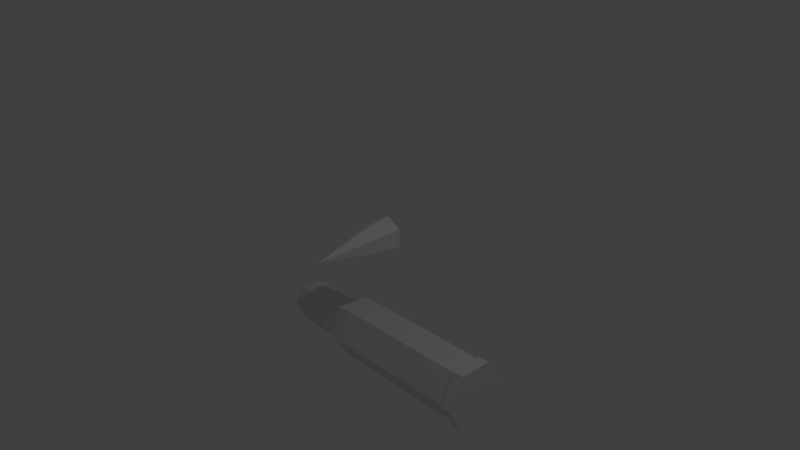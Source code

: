 # Source: ammunition.blend  (saved by Blender 2.69.0; exported with 4.5.12 LTS)
import bpy
from mathutils import Matrix  # noqa: F401  (used for matrix-valued properties, if any)

bpy.ops.wm.read_factory_settings(use_empty=True)
scene = bpy.context.scene
scene.name = 'Scene'

# ---- collections
col_collection_1 = bpy.data.collections.new('Collection 1'); scene.collection.children.link(col_collection_1)

# ---- materials (node trees are filled in below, after node groups)
mat_gatling_shell = bpy.data.materials.new('gatling shell')
mat_gatling_shell.alpha_threshold = 0.0
mat_gatling_shell.use_transparent_shadow = False
mat_gatling_shell.roughness = 0.5
mat_gatling_shell.line_color = (0.0, 0.0, 0.0, 1.0)
mat_gatling_bullet = bpy.data.materials.new('gatling bullet')
mat_gatling_bullet.alpha_threshold = 0.0
mat_gatling_bullet.use_transparent_shadow = False
mat_gatling_bullet.roughness = 0.5
mat_gatling_bullet.line_color = (0.0, 0.0, 0.0, 1.0)

# ---- material node trees

# ---- world
world_world = bpy.data.worlds.new('World'); scene.world = world_world
world_world.color = (0.05088, 0.05088, 0.05088)
world_world.use_sun_shadow = False
world_world.sun_shadow_jitter_overblur = 0.0
world_world.cycles.sampling_method = 'MANUAL'
world_world.cycles.sample_map_resolution = 256

# ---- cameras
cam_camera = bpy.data.cameras.new('Camera')
cam_camera.clip_end = 100.0
cam_camera.lens = 35.0
cam_camera.sensor_width = 32.0
cam_camera.sensor_height = 18.0
cam_camera.ortho_scale = 7.314
cam_camera.dof.focus_distance = 0.0
cam_camera.dof.aperture_fstop = 128.0

# ---- lights
light_lamp = bpy.data.lights.new('Lamp', 'POINT')
light_lamp.transmission_factor = 0.0
light_lamp.cutoff_distance = 30.0
light_lamp.energy = 100.0
light_lamp.shadow_buffer_clip_start = 1.001
light_lamp.shadow_soft_size = 0.1
light_lamp.shadow_maximum_resolution = 0.006
light_lamp.use_absolute_resolution = True
light_lamp.cycles.use_multiple_importance_sampling = False

# ---- meshes
me_cylinder = bpy.data.meshes.new('Cylinder')
me_cylinder.from_pydata([(1.807, -0.4593, -1.268), (-1.433, -0.2557, -1.268), (1.807, -0.2296, -1.666), (-1.433, -0.1279, -1.49), (1.807, 0.2296, -1.666), (-1.433, 0.1279, -1.49), (1.807, 0.4593, -1.268), (-1.433, 0.2557, -1.268), (1.807, 0.2296, -0.8705), (-1.433, 0.1279, -1.047), (1.807, -0.2296, -0.8705), (-1.433, -0.1279, -1.047), (-1.29, -0.3032, -1.268), (-1.29, -0.1516, -1.531), (-1.29, 0.1516, -1.531), (-1.29, 0.3032, -1.268), (-1.29, 0.1516, -1.006), (-1.29, -0.1516, -1.006), (-0.6665, -0.1493, -1.527), (-0.6665, 0.1493, -1.527), (-0.6665, 0.2987, -1.268), (-0.6665, 0.1493, -1.01), (-0.6665, -0.1493, -1.01), (-0.6665, -0.2987, -1.268), (-0.5005, -0.1896, -1.597), (-0.5005, 0.1896, -1.597), (-0.5005, 0.3792, -1.268), (-0.5005, 0.1896, -0.9398), (-0.5005, -0.1896, -0.9398), (-0.5005, -0.3792, -1.268), (-0.3065, -0.209, -1.63), (-0.3065, 0.209, -1.63), (-0.3065, 0.418, -1.268), (-0.3065, 0.209, -0.9062), (-0.3065, -0.209, -0.9062), (-0.3065, -0.418, -1.268), (-0.9, -0.2385, -1.268), (-0.9, -0.1193, -1.475), (-0.9, 0.1193, -1.475), (-0.9, 0.2385, -1.268), (-0.9, 0.1193, -1.062), (-0.9, -0.1193, -1.062), (1.651, -0.2281, -1.663), (1.651, 0.2281, -1.663), (1.651, 0.4563, -1.268), (1.651, 0.2281, -0.8731), (1.651, -0.2281, -0.8731), (1.651, -0.4562, -1.268), (1.639, -0.2113, -1.634), (1.639, 0.2113, -1.634), (1.639, 0.4225, -1.268), (1.639, 0.2113, -0.9023), (1.639, -0.2113, -0.9023), (1.639, -0.4225, -1.268)], [], [(12, 1, 3, 13), (13, 3, 5, 14), (14, 5, 7, 15), (15, 7, 9, 16), (1, 11, 41, 36), (17, 11, 1, 12), (16, 9, 11, 17), (0, 2, 4, 6, 8, 10), (23, 12, 13, 18), (18, 13, 14, 19), (19, 14, 15, 20), (20, 15, 16, 21), (22, 17, 12, 23), (21, 16, 17, 22), (29, 23, 18, 24), (24, 18, 19, 25), (25, 19, 20, 26), (26, 20, 21, 27), (28, 22, 23, 29), (27, 21, 22, 28), (35, 29, 24, 30), (30, 24, 25, 31), (31, 25, 26, 32), (32, 26, 27, 33), (34, 28, 29, 35), (33, 27, 28, 34), (53, 35, 30, 48), (48, 30, 31, 49), (49, 31, 32, 50), (50, 32, 33, 51), (52, 34, 35, 53), (51, 33, 34, 52), (37, 36, 41, 40, 39, 38), (11, 9, 40, 41), (9, 7, 39, 40), (7, 5, 38, 39), (5, 3, 37, 38), (3, 1, 36, 37), (0, 47, 42, 2), (2, 42, 43, 4), (4, 43, 44, 6), (6, 44, 45, 8), (10, 46, 47, 0), (8, 45, 46, 10), (47, 53, 48, 42), (42, 48, 49, 43), (43, 49, 50, 44), (44, 50, 51, 45), (46, 52, 53, 47), (45, 51, 52, 46)])
me_cylinder.materials.append(mat_gatling_shell)
me_cylinder.use_remesh_preserve_volume = False
me_cylinder.use_remesh_preserve_attributes = False
me_cylinder.use_mirror_vertex_groups = False
me_cylinder.update()
me_cone = bpy.data.meshes.new('Cone')
me_cone.from_pydata([(-7.861e-08, -0.2539, 0.373), (0.1401, -0.2539, 0.2922), (0.1401, -0.2539, 0.1304), (-9.275e-08, -0.2539, 0.04952), (-7.861e-08, -0.8769, 0.2113), (-0.1401, -0.2539, 0.1304), (-0.1401, -0.2539, 0.2922), (-9.079e-08, 0.2773, 0.4497), (0.2065, 0.2773, 0.3305), (0.2065, 0.2773, 0.09207), (-1.116e-07, 0.2773, -0.02713), (-0.2065, 0.2773, 0.09207), (-0.2065, 0.2773, 0.3305), (-0.1801, -0.01064, 0.3152), (-8.299e-08, -0.01064, 0.4192), (-0.1801, -0.01064, 0.1073), (-1.012e-07, -0.01064, 0.003361), (0.1801, -0.01064, 0.1073), (0.1801, -0.01064, 0.3152), (-8.659e-08, 0.1333, 0.4405), (-0.1985, 0.1333, 0.3259), (-0.1985, 0.1333, 0.09669), (-1.066e-07, 0.1333, -0.0179), (0.1985, 0.1333, 0.09669), (0.1985, 0.1333, 0.3259)], [], [(5, 4, 6), (0, 4, 1), (3, 4, 5), (2, 4, 3), (6, 4, 0), (1, 4, 2), (20, 19, 7, 12), (7, 8, 9, 10, 11, 12), (21, 20, 12, 11), (22, 21, 11, 10), (23, 22, 10, 9), (24, 23, 9, 8), (19, 24, 8, 7), (6, 0, 14, 13), (5, 6, 13, 15), (3, 5, 15, 16), (2, 3, 16, 17), (1, 2, 17, 18), (0, 1, 18, 14), (13, 14, 19, 20), (15, 13, 20, 21), (16, 15, 21, 22), (17, 16, 22, 23), (18, 17, 23, 24), (14, 18, 24, 19)])
me_cone.materials.append(mat_gatling_bullet)
me_cone.use_remesh_preserve_volume = False
me_cone.use_remesh_preserve_attributes = False
me_cone.use_mirror_vertex_groups = False
me_cone.update()

# ---- objects
ob_gatling_shell = bpy.data.objects.new('gatling shell', me_cylinder)
ob_gatling_bullet = bpy.data.objects.new('gatling bullet', me_cone)
ob_lamp = bpy.data.objects.new('Lamp', light_lamp)
ob_camera = bpy.data.objects.new('Camera', cam_camera)

# ---- transforms, parenting, visibility, modifiers, constraints
ob_gatling_shell.location = (0.0, 0.0, 0.0)
ob_gatling_shell.lineart.crease_threshold = 0.0
ob_gatling_bullet.location = (0.0, -0.01206, 0.0)
ob_gatling_bullet.lineart.crease_threshold = 0.0
ob_lamp.location = (4.076, 1.005, 5.904)
ob_lamp.rotation_euler = (0.6503, 0.05522, 1.866)
ob_lamp.lock_rotations_4d = False
ob_lamp.empty_display_type = 'ARROWS'
ob_lamp.color = (0.0, 0.0, 0.0, 0.0)
ob_lamp.lineart.crease_threshold = 0.0
ob_camera.location = (7.481, -6.508, 5.344)
ob_camera.rotation_euler = (1.109, 0.01082, 0.8149)
ob_camera.lock_rotations_4d = False
ob_camera.empty_display_type = 'ARROWS'
ob_camera.color = (0.0, 0.0, 0.0, 0.0)
ob_camera.display_type = 'WIRE'
ob_camera.lineart.crease_threshold = 0.0

# ---- collection membership
col_collection_1.objects.link(ob_gatling_shell)
col_collection_1.objects.link(ob_gatling_bullet)
col_collection_1.objects.link(ob_lamp)
col_collection_1.objects.link(ob_camera)

# ---- scene / render settings (as saved in the file)
scene.camera = ob_camera
scene.frame_start = 1; scene.frame_end = 250; scene.frame_set(1)
scene.render.engine = 'BLENDER_EEVEE_NEXT'
scene.render.image_settings.compression = 90
scene.render.resolution_percentage = 50
scene.render.dither_intensity = 0.0
scene.cycles.use_denoising = False
scene.cycles.samples = 10
scene.cycles.sampling_pattern = 'TABULATED_SOBOL'
scene.cycles.light_sampling_threshold = 0.0
scene.cycles.use_adaptive_sampling = False
scene.cycles.use_light_tree = False
scene.cycles.blur_glossy = 0.0
scene.cycles.volume_bounces = 1
scene.cycles.pixel_filter_type = 'GAUSSIAN'
scene.cycles.sample_clamp_indirect = 0.0
scene.view_settings.view_transform = 'Standard'
bpy.context.view_layer.update()
